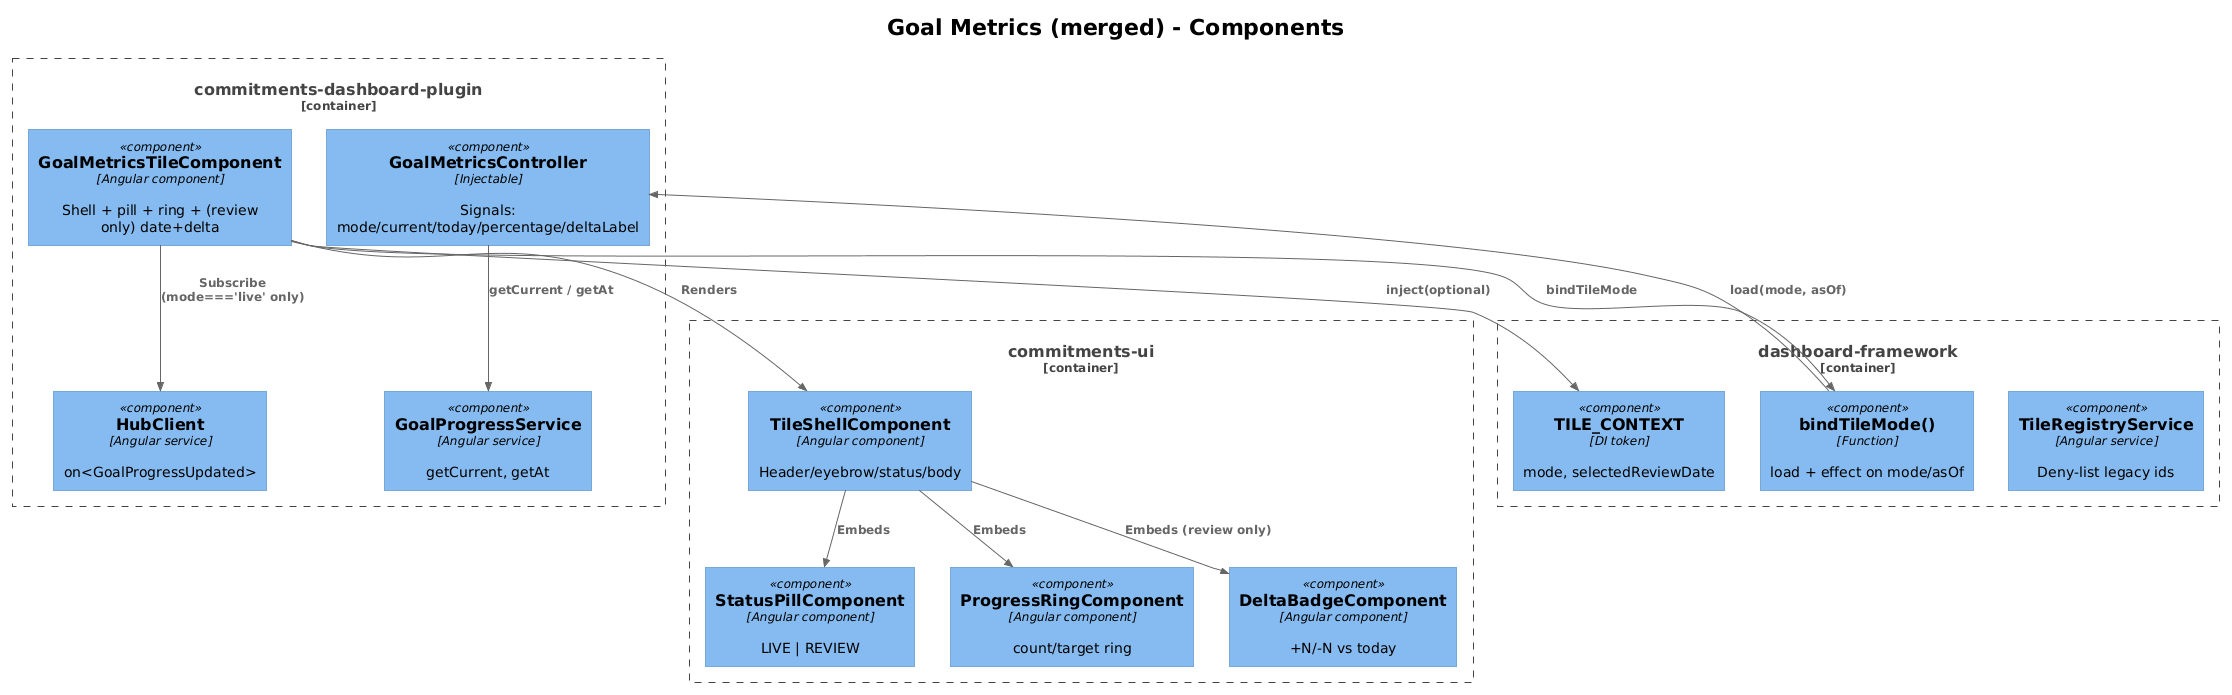

The diagram above was rendered by PlantUML. Its source (embedded in the PNG):
@startuml
!theme plain
!include <C4/C4_Component>

title Goal Metrics (merged) - Components

Container_Boundary(plugin, "commitments-dashboard-plugin") {
  Component(tile, "GoalMetricsTileComponent", "Angular component", "Shell + pill + ring + (review only) date+delta")
  Component(ctrl, "GoalMetricsController", "Injectable", "Signals: mode/current/today/percentage/deltaLabel")
  Component(svc, "GoalProgressService", "Angular service", "getCurrent, getAt")
  Component(hub, "HubClient", "Angular service", "on<GoalProgressUpdated>")
}

Container_Boundary(ui, "commitments-ui") {
  Component(shell, "TileShellComponent", "Angular component", "Header/eyebrow/status/body")
  Component(pill, "StatusPillComponent", "Angular component", "LIVE | REVIEW")
  Component(ring, "ProgressRingComponent", "Angular component", "count/target ring")
  Component(delta, "DeltaBadgeComponent", "Angular component", "+N/-N vs today")
}

Container_Boundary(framework, "dashboard-framework") {
  Component(ctx, "TILE_CONTEXT", "DI token", "mode, selectedReviewDate")
  Component(bind, "bindTileMode()", "Function", "load + effect on mode/asOf")
  Component(reg, "TileRegistryService", "Angular service", "Deny-list legacy ids")
}

Rel(tile, ctx, "inject(optional)")
Rel(tile, bind, "bindTileMode")
Rel(tile, hub, "Subscribe (mode==='live' only)")
Rel(bind, ctrl, "load(mode, asOf)")
Rel(ctrl, svc, "getCurrent / getAt")
Rel(tile, shell, "Renders")
Rel(shell, pill, "Embeds")
Rel(shell, ring, "Embeds")
Rel(shell, delta, "Embeds (review only)")
@enduml